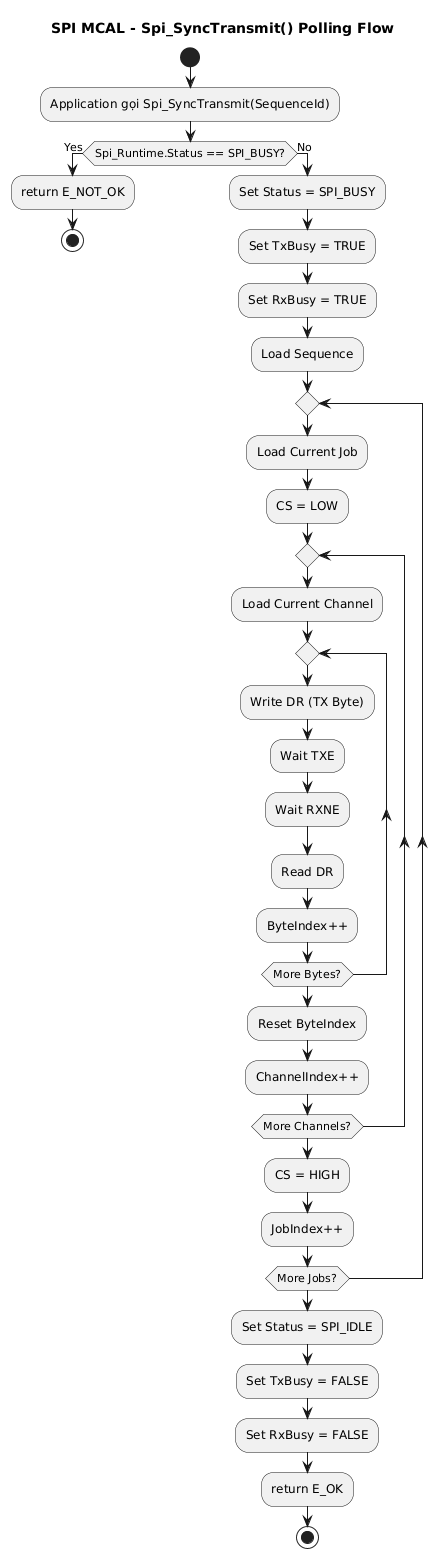

The diagram above was rendered by PlantUML. Its source (embedded in the PNG):
@startuml
title SPI MCAL - Spi_SyncTransmit() Polling Flow

start

:Application gọi Spi_SyncTransmit(SequenceId);

if (Spi_Runtime.Status == SPI_BUSY?) then (Yes)

:return E_NOT_OK;

stop

else (No)

:Set Status = SPI_BUSY;
:Set TxBusy = TRUE;
:Set RxBusy = TRUE;

:Load Sequence;

repeat

:Load Current Job;
:CS = LOW;

repeat

:Load Current Channel;

repeat

:Write DR (TX Byte);

:Wait TXE;

:Wait RXNE;

:Read DR;

:ByteIndex++;

repeat while (More Bytes?)

:Reset ByteIndex;
:ChannelIndex++;

repeat while (More Channels?)

:CS = HIGH;
:JobIndex++;

repeat while (More Jobs?)

:Set Status = SPI_IDLE;
:Set TxBusy = FALSE;
:Set RxBusy = FALSE;

:return E_OK;

stop

endif
@enduml